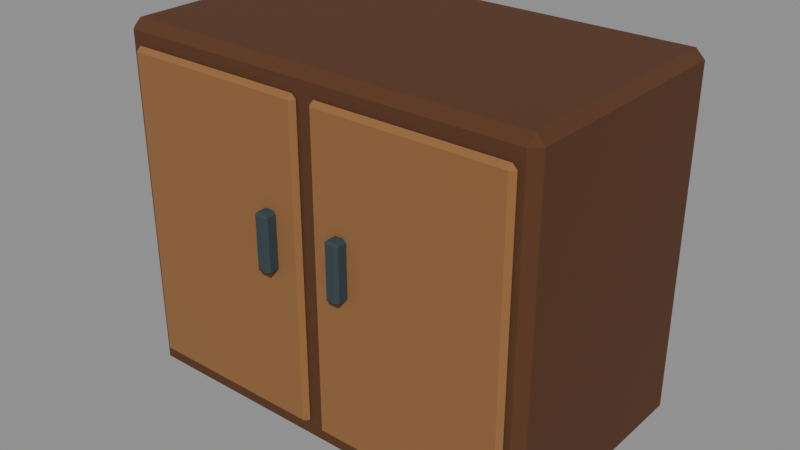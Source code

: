 # Source: cabinet.blend  (saved by Blender 5.2.45; exported with 4.5.12 LTS)
import bpy
from mathutils import Matrix  # noqa: F401  (used for matrix-valued properties, if any)

bpy.ops.wm.read_factory_settings(use_empty=True)
scene = bpy.context.scene
scene.name = 'Scene'

# ---- materials (node trees are filled in below, after node groups)
mat_dd_wood = bpy.data.materials.new('DD_wood')
mat_dd_wood.diffuse_color = (0.09463, 0.0331, 0.01002, 1.0)
mat_dd_wood_light = bpy.data.materials.new('DD_wood_light')
mat_dd_wood_light.diffuse_color = (0.2738, 0.126, 0.03968, 1.0)
mat_dd_steel = bpy.data.materials.new('DD_steel')
mat_dd_steel.diffuse_color = (0.03007, 0.05088, 0.05925, 1.0)

# ---- material node trees
mat_dd_wood.use_nodes = True; mat_dd_wood.node_tree.nodes.clear()
_N = mat_dd_wood.node_tree.nodes; _L = mat_dd_wood.node_tree.links
n0 = _N.new('ShaderNodeBsdfPrincipled'); n0.name = 'Principled BSDF'; n0.location = (-200, 100)
n0.inputs[0].default_value = (0.09463, 0.0331, 0.01002, 1.0)
n0.inputs[2].default_value = 0.93
n0.inputs[10].default_value = 0.005
n1 = _N.new('ShaderNodeOutputMaterial'); n1.name = 'Material Output'; n1.location = (200, 100)
_L.new(n0.outputs[0], n1.inputs[0])
n1.is_active_output = True
mat_dd_wood_light.use_nodes = True; mat_dd_wood_light.node_tree.nodes.clear()
_N = mat_dd_wood_light.node_tree.nodes; _L = mat_dd_wood_light.node_tree.links
n0 = _N.new('ShaderNodeBsdfPrincipled'); n0.name = 'Principled BSDF'; n0.location = (-200, 100)
n0.inputs[0].default_value = (0.2738, 0.126, 0.03968, 1.0)
n0.inputs[2].default_value = 0.93
n0.inputs[10].default_value = 0.005
n1 = _N.new('ShaderNodeOutputMaterial'); n1.name = 'Material Output'; n1.location = (200, 100)
_L.new(n0.outputs[0], n1.inputs[0])
n1.is_active_output = True
mat_dd_steel.use_nodes = True; mat_dd_steel.node_tree.nodes.clear()
_N = mat_dd_steel.node_tree.nodes; _L = mat_dd_steel.node_tree.links
n0 = _N.new('ShaderNodeBsdfPrincipled'); n0.name = 'Principled BSDF'; n0.location = (-200, 100)
n0.inputs[0].default_value = (0.03007, 0.05088, 0.05925, 1.0)
n0.inputs[2].default_value = 0.93
n0.inputs[10].default_value = 0.005
n1 = _N.new('ShaderNodeOutputMaterial'); n1.name = 'Material Output'; n1.location = (200, 100)
_L.new(n0.outputs[0], n1.inputs[0])
n1.is_active_output = True

# ---- meshes
me_cube = bpy.data.meshes.new('Cube')
me_cube.from_pydata([(-0.575, -0.325, -0.5), (-0.575, -0.35, -0.475), (-0.6, -0.325, -0.475), (-0.575, -0.35, 0.475), (-0.575, -0.325, 0.5), (-0.6, -0.325, 0.475), (-0.575, 0.325, -0.5), (-0.6, 0.325, -0.475), (-0.575, 0.35, -0.475), (-0.575, 0.325, 0.5), (-0.575, 0.35, 0.475), (-0.6, 0.325, 0.475), (0.575, -0.325, -0.5), (0.6, -0.325, -0.475), (0.575, -0.35, -0.475), (0.575, -0.325, 0.5), (0.575, -0.35, 0.475), (0.6, -0.325, 0.475), (0.575, 0.325, -0.5), (0.575, 0.35, -0.475), (0.6, 0.325, -0.475), (0.575, 0.325, 0.5), (0.6, 0.325, 0.475), (0.575, 0.35, 0.475)], [], [(0, 1, 2), (3, 4, 5), (6, 7, 8), (9, 10, 11), (12, 13, 14), (15, 16, 17), (18, 19, 20), (21, 22, 23), (6, 0, 2, 7), (1, 3, 5, 2), (4, 9, 11, 5), (10, 8, 7, 11), (18, 6, 8, 19), (9, 21, 23, 10), (22, 20, 19, 23), (12, 18, 20, 13), (21, 15, 17, 22), (16, 14, 13, 17), (0, 12, 14, 1), (15, 4, 3, 16), (6, 18, 12, 0), (2, 5, 11, 7), (14, 16, 3, 1), (21, 9, 4, 15), (8, 10, 23, 19), (20, 22, 17, 13)])
_uv = me_cube.uv_layers.new(name='UVMap')
_uv.uv.foreach_set('vector', [0.1302, 0.7411, 0.1302, 0.75, 0.125, 0.7411, 0.6187, 0.0, 0.625, 0.008929, 0.6187, 0.008929, 0.1302, 0.5089, 0.125, 0.5089, 0.1302, 0.5, 0.625, 0.2458, 0.6187, 0.2539, 0.6187, 0.2411, 0.3698, 0.7411, 0.3797, 0.7411, 0.3755, 0.7526, 0.6276, 0.7481, 0.6187, 0.7552, 0.6187, 0.7433, 0.3698, 0.5089, 0.3755, 0.4974, 0.3797, 0.5089, 0.6276, 0.5019, 0.6187, 0.5067, 0.6187, 0.4948, 0.1302, 0.5089, 0.1302, 0.7411, 0.125, 0.7411, 0.125, 0.5089, 0.3813, 0.0, 0.6187, 0.0, 0.6187, 0.008929, 0.3812, 0.008929, 0.625, 0.008929, 0.625, 0.2458, 0.6187, 0.2411, 0.6187, 0.008929, 0.6187, 0.2539, 0.3812, 0.2552, 0.3812, 0.2411, 0.6187, 0.2411, 0.3698, 0.5089, 0.1302, 0.5089, 0.1302, 0.5, 0.3755, 0.4974, 0.625, 0.2458, 0.6276, 0.5019, 0.6187, 0.4948, 0.6187, 0.2539, 0.6187, 0.5067, 0.3797, 0.5089, 0.3755, 0.4974, 0.6187, 0.4948, 0.3698, 0.7411, 0.3698, 0.5089, 0.3797, 0.5089, 0.3797, 0.7411, 0.6276, 0.5019, 0.6276, 0.7481, 0.6187, 0.7433, 0.6187, 0.5067, 0.6187, 0.7552, 0.3755, 0.7526, 0.3797, 0.7411, 0.6187, 0.7433, 0.1302, 0.7411, 0.3698, 0.7411, 0.3755, 0.7526, 0.1302, 0.75, 0.6276, 0.7481, 0.625, 0.9948, 0.6187, 0.9948, 0.6187, 0.7552, 0.1302, 0.5089, 0.3698, 0.5089, 0.3698, 0.7411, 0.1302, 0.7411, 0.3812, 0.008929, 0.6187, 0.008929, 0.6187, 0.2411, 0.3812, 0.2411, 0.3755, 0.7526, 0.6187, 0.7552, 0.6187, 0.9948, 0.3813, 0.9948, 0.6276, 0.5019, 0.8698, 0.5089, 0.8698, 0.7411, 0.6276, 0.7481, 0.3812, 0.2552, 0.6187, 0.2539, 0.6187, 0.4948, 0.3755, 0.4974, 0.3797, 0.5089, 0.6187, 0.5067, 0.6187, 0.7433, 0.3797, 0.7411])
me_cube.materials.append(mat_dd_wood)
me_cube.update()
me_cube_001 = bpy.data.meshes.new('Cube.001')
me_cube_001.from_pydata([(-0.2575, -9.313e-10, -0.44), (-0.2575, -0.0125, -0.4275), (-0.27, -9.313e-10, -0.4275), (-0.2575, -0.0125, 0.4275), (-0.2575, -9.313e-10, 0.44), (-0.27, -9.313e-10, 0.4275), (-0.2575, 9.313e-10, -0.44), (-0.27, 9.313e-10, -0.4275), (-0.2575, 0.0125, -0.4275), (-0.2575, 9.313e-10, 0.44), (-0.2575, 0.0125, 0.4275), (-0.27, 9.313e-10, 0.4275), (0.2575, -9.313e-10, -0.44), (0.27, -9.313e-10, -0.4275), (0.2575, -0.0125, -0.4275), (0.2575, -9.313e-10, 0.44), (0.2575, -0.0125, 0.4275), (0.27, -9.313e-10, 0.4275), (0.2575, 9.313e-10, -0.44), (0.2575, 0.0125, -0.4275), (0.27, 9.313e-10, -0.4275), (0.2575, 9.313e-10, 0.44), (0.27, 9.313e-10, 0.4275), (0.2575, 0.0125, 0.4275)], [], [(0, 1, 2), (3, 4, 5), (6, 7, 8), (9, 10, 11), (12, 13, 14), (15, 16, 17), (18, 19, 20), (21, 22, 23), (6, 0, 2, 7), (1, 3, 5, 2), (4, 9, 11, 5), (10, 8, 7, 11), (18, 6, 8, 19), (9, 21, 23, 10), (22, 20, 19, 23), (12, 18, 20, 13), (21, 15, 17, 22), (16, 14, 13, 17), (0, 12, 14, 1), (15, 4, 3, 16), (6, 18, 12, 0), (2, 5, 11, 7), (14, 16, 3, 1), (21, 9, 4, 15), (8, 10, 23, 19), (20, 22, 17, 13)])
_uv = me_cube_001.uv_layers.new(name='UVMap')
_uv.uv.foreach_set('vector', [0.1308, 0.625, 0.1308, 0.75, 0.125, 0.625, 0.6214, 0.9942, 0.625, 0.9942, 0.6214, 1.0, 0.1308, 0.625, 0.125, 0.625, 0.1308, 0.5, 0.625, 0.2122, 0.6214, 0.2558, 0.6214, 0.1562, 0.3692, 0.625, 0.3777, 0.625, 0.3739, 0.7529, 0.6279, 0.6904, 0.6214, 0.7558, 0.6214, 0.6562, 0.3692, 0.625, 0.3739, 0.4971, 0.3777, 0.625, 0.6279, 0.5923, 0.6214, 0.625, 0.6214, 0.4957, 0.1308, 0.625, 0.1308, 0.625, 0.125, 0.625, 0.125, 0.625, 0.3786, 0.0, 0.6214, 0.0, 0.6214, 0.125, 0.3786, 0.125, 0.625, 0.125, 0.625, 0.2122, 0.6214, 0.1562, 0.6214, 0.125, 0.6214, 0.2558, 0.3786, 0.2558, 0.3786, 0.125, 0.6214, 0.1562, 0.3692, 0.625, 0.1308, 0.625, 0.1308, 0.5, 0.3739, 0.4971, 0.625, 0.2122, 0.6279, 0.5923, 0.6214, 0.4957, 0.6214, 0.2558, 0.6214, 0.625, 0.3777, 0.625, 0.3739, 0.4971, 0.6214, 0.4957, 0.3692, 0.625, 0.3692, 0.625, 0.3777, 0.625, 0.3777, 0.625, 0.6279, 0.5923, 0.6279, 0.6904, 0.6214, 0.6562, 0.6214, 0.625, 0.6214, 0.7558, 0.3739, 0.7529, 0.3777, 0.625, 0.6214, 0.6562, 0.1308, 0.625, 0.3692, 0.625, 0.3739, 0.7529, 0.1308, 0.75, 0.6279, 0.6904, 0.625, 0.9942, 0.6214, 0.9942, 0.6214, 0.7558, 0.1308, 0.625, 0.3692, 0.625, 0.3692, 0.625, 0.1308, 0.625, 0.3786, 0.125, 0.6214, 0.125, 0.6214, 0.1562, 0.3786, 0.125, 0.3739, 0.7529, 0.6214, 0.7558, 0.6214, 0.9942, 0.3786, 0.9942, 0.6279, 0.5923, 0.8692, 0.625, 0.8692, 0.625, 0.6279, 0.6904, 0.3786, 0.2558, 0.6214, 0.2558, 0.6214, 0.4957, 0.3739, 0.4971, 0.3777, 0.625, 0.6214, 0.625, 0.6214, 0.6562, 0.3777, 0.625])
me_cube_001.materials.append(mat_dd_wood_light)
me_cube_001.update()
me_cube_002 = bpy.data.meshes.new('Cube.002')
me_cube_002.from_pydata([(-0.012, -0.0145, -0.08), (-0.012, -0.0225, -0.072), (-0.02, -0.0145, -0.072), (-0.012, -0.0225, 0.072), (-0.012, -0.0145, 0.08), (-0.02, -0.0145, 0.072), (-0.012, 0.0145, -0.08), (-0.02, 0.0145, -0.072), (-0.012, 0.0225, -0.072), (-0.012, 0.0145, 0.08), (-0.012, 0.0225, 0.072), (-0.02, 0.0145, 0.072), (0.012, -0.0145, -0.08), (0.02, -0.0145, -0.072), (0.012, -0.0225, -0.072), (0.012, -0.0145, 0.08), (0.012, -0.0225, 0.072), (0.02, -0.0145, 0.072), (0.012, 0.0145, -0.08), (0.012, 0.0225, -0.072), (0.02, 0.0145, -0.072), (0.012, 0.0145, 0.08), (0.02, 0.0145, 0.072), (0.012, 0.0225, 0.072)], [], [(0, 1, 2), (3, 4, 5), (6, 7, 8), (9, 10, 11), (12, 13, 14), (15, 16, 17), (18, 19, 20), (21, 22, 23), (6, 0, 2, 7), (1, 3, 5, 2), (4, 9, 11, 5), (10, 8, 7, 11), (18, 6, 8, 19), (9, 21, 23, 10), (22, 20, 19, 23), (12, 18, 20, 13), (21, 15, 17, 22), (16, 14, 13, 17), (0, 12, 14, 1), (15, 4, 3, 16), (6, 18, 12, 0), (2, 5, 11, 7), (14, 16, 3, 1), (21, 9, 4, 15), (8, 10, 23, 19), (20, 22, 17, 13)])
_uv = me_cube_002.uv_layers.new(name='UVMap')
_uv.uv.foreach_set('vector', [0.175, 0.7056, 0.175, 0.75, 0.125, 0.7056, 0.6125, 0.95, 0.625, 0.95, 0.6125, 1.0, 0.175, 0.5444, 0.125, 0.5444, 0.175, 0.5, 0.625, 0.2685, 0.6125, 0.3, 0.6125, 0.2167, 0.325, 0.7056, 0.3844, 0.7056, 0.3562, 0.775, 0.65, 0.7528, 0.6125, 0.8, 0.6125, 0.7167, 0.325, 0.5444, 0.3562, 0.475, 0.3844, 0.5444, 0.65, 0.5208, 0.6125, 0.5444, 0.6125, 0.4625, 0.175, 0.5444, 0.175, 0.7056, 0.125, 0.7056, 0.125, 0.5444, 0.3875, 0.0, 0.6125, 0.0, 0.6125, 0.04444, 0.3875, 0.04444, 0.625, 0.04444, 0.625, 0.2685, 0.6125, 0.2167, 0.6125, 0.04444, 0.6125, 0.3, 0.3875, 0.3, 0.3875, 0.2056, 0.6125, 0.2167, 0.325, 0.5444, 0.175, 0.5444, 0.175, 0.5, 0.3562, 0.475, 0.625, 0.2685, 0.65, 0.5208, 0.6125, 0.4625, 0.6125, 0.3, 0.6125, 0.5444, 0.3844, 0.5444, 0.3562, 0.475, 0.6125, 0.4625, 0.325, 0.7056, 0.325, 0.5444, 0.3844, 0.5444, 0.3844, 0.7056, 0.65, 0.5208, 0.65, 0.7528, 0.6125, 0.7167, 0.6125, 0.5444, 0.6125, 0.8, 0.3562, 0.775, 0.3844, 0.7056, 0.6125, 0.7167, 0.175, 0.7056, 0.325, 0.7056, 0.3562, 0.775, 0.175, 0.75, 0.65, 0.7528, 0.625, 0.95, 0.6125, 0.95, 0.6125, 0.8, 0.175, 0.5444, 0.325, 0.5444, 0.325, 0.7056, 0.175, 0.7056, 0.3875, 0.04444, 0.6125, 0.04444, 0.6125, 0.2167, 0.3875, 0.2056, 0.3562, 0.775, 0.6125, 0.8, 0.6125, 0.95, 0.3875, 0.95, 0.65, 0.5208, 0.825, 0.5444, 0.825, 0.7056, 0.65, 0.7528, 0.3875, 0.3, 0.6125, 0.3, 0.6125, 0.4625, 0.3562, 0.475, 0.3844, 0.5444, 0.6125, 0.5444, 0.6125, 0.7167, 0.3844, 0.7056])
me_cube_002.materials.append(mat_dd_steel)
me_cube_002.update()
me_cube_003 = bpy.data.meshes.new('Cube.003')
me_cube_003.from_pydata([(-0.2575, -9.313e-10, -0.44), (-0.2575, -0.0125, -0.4275), (-0.27, -9.313e-10, -0.4275), (-0.2575, -0.0125, 0.4275), (-0.2575, -9.313e-10, 0.44), (-0.27, -9.313e-10, 0.4275), (-0.2575, 9.313e-10, -0.44), (-0.27, 9.313e-10, -0.4275), (-0.2575, 0.0125, -0.4275), (-0.2575, 9.313e-10, 0.44), (-0.2575, 0.0125, 0.4275), (-0.27, 9.313e-10, 0.4275), (0.2575, -9.313e-10, -0.44), (0.27, -9.313e-10, -0.4275), (0.2575, -0.0125, -0.4275), (0.2575, -9.313e-10, 0.44), (0.2575, -0.0125, 0.4275), (0.27, -9.313e-10, 0.4275), (0.2575, 9.313e-10, -0.44), (0.2575, 0.0125, -0.4275), (0.27, 9.313e-10, -0.4275), (0.2575, 9.313e-10, 0.44), (0.27, 9.313e-10, 0.4275), (0.2575, 0.0125, 0.4275)], [], [(0, 1, 2), (3, 4, 5), (6, 7, 8), (9, 10, 11), (12, 13, 14), (15, 16, 17), (18, 19, 20), (21, 22, 23), (6, 0, 2, 7), (1, 3, 5, 2), (4, 9, 11, 5), (10, 8, 7, 11), (18, 6, 8, 19), (9, 21, 23, 10), (22, 20, 19, 23), (12, 18, 20, 13), (21, 15, 17, 22), (16, 14, 13, 17), (0, 12, 14, 1), (15, 4, 3, 16), (6, 18, 12, 0), (2, 5, 11, 7), (14, 16, 3, 1), (21, 9, 4, 15), (8, 10, 23, 19), (20, 22, 17, 13)])
_uv = me_cube_003.uv_layers.new(name='UVMap')
_uv.uv.foreach_set('vector', [0.1308, 0.625, 0.1308, 0.75, 0.125, 0.625, 0.6214, 0.9942, 0.625, 0.9942, 0.6214, 1.0, 0.1308, 0.625, 0.125, 0.625, 0.1308, 0.5, 0.625, 0.2122, 0.6214, 0.2558, 0.6214, 0.1562, 0.3692, 0.625, 0.3777, 0.625, 0.3739, 0.7529, 0.6279, 0.6904, 0.6214, 0.7558, 0.6214, 0.6562, 0.3692, 0.625, 0.3739, 0.4971, 0.3777, 0.625, 0.6279, 0.5923, 0.6214, 0.625, 0.6214, 0.4957, 0.1308, 0.625, 0.1308, 0.625, 0.125, 0.625, 0.125, 0.625, 0.3786, 0.0, 0.6214, 0.0, 0.6214, 0.125, 0.3786, 0.125, 0.625, 0.125, 0.625, 0.2122, 0.6214, 0.1562, 0.6214, 0.125, 0.6214, 0.2558, 0.3786, 0.2558, 0.3786, 0.125, 0.6214, 0.1562, 0.3692, 0.625, 0.1308, 0.625, 0.1308, 0.5, 0.3739, 0.4971, 0.625, 0.2122, 0.6279, 0.5923, 0.6214, 0.4957, 0.6214, 0.2558, 0.6214, 0.625, 0.3777, 0.625, 0.3739, 0.4971, 0.6214, 0.4957, 0.3692, 0.625, 0.3692, 0.625, 0.3777, 0.625, 0.3777, 0.625, 0.6279, 0.5923, 0.6279, 0.6904, 0.6214, 0.6562, 0.6214, 0.625, 0.6214, 0.7558, 0.3739, 0.7529, 0.3777, 0.625, 0.6214, 0.6562, 0.1308, 0.625, 0.3692, 0.625, 0.3739, 0.7529, 0.1308, 0.75, 0.6279, 0.6904, 0.625, 0.9942, 0.6214, 0.9942, 0.6214, 0.7558, 0.1308, 0.625, 0.3692, 0.625, 0.3692, 0.625, 0.1308, 0.625, 0.3786, 0.125, 0.6214, 0.125, 0.6214, 0.1562, 0.3786, 0.125, 0.3739, 0.7529, 0.6214, 0.7558, 0.6214, 0.9942, 0.3786, 0.9942, 0.6279, 0.5923, 0.8692, 0.625, 0.8692, 0.625, 0.6279, 0.6904, 0.3786, 0.2558, 0.6214, 0.2558, 0.6214, 0.4957, 0.3739, 0.4971, 0.3777, 0.625, 0.6214, 0.625, 0.6214, 0.6562, 0.3777, 0.625])
me_cube_003.materials.append(mat_dd_wood_light)
me_cube_003.update()
me_cube_004 = bpy.data.meshes.new('Cube.004')
me_cube_004.from_pydata([(-0.012, -0.0145, -0.08), (-0.012, -0.0225, -0.072), (-0.02, -0.0145, -0.072), (-0.012, -0.0225, 0.072), (-0.012, -0.0145, 0.08), (-0.02, -0.0145, 0.072), (-0.012, 0.0145, -0.08), (-0.02, 0.0145, -0.072), (-0.012, 0.0225, -0.072), (-0.012, 0.0145, 0.08), (-0.012, 0.0225, 0.072), (-0.02, 0.0145, 0.072), (0.012, -0.0145, -0.08), (0.02, -0.0145, -0.072), (0.012, -0.0225, -0.072), (0.012, -0.0145, 0.08), (0.012, -0.0225, 0.072), (0.02, -0.0145, 0.072), (0.012, 0.0145, -0.08), (0.012, 0.0225, -0.072), (0.02, 0.0145, -0.072), (0.012, 0.0145, 0.08), (0.02, 0.0145, 0.072), (0.012, 0.0225, 0.072)], [], [(0, 1, 2), (3, 4, 5), (6, 7, 8), (9, 10, 11), (12, 13, 14), (15, 16, 17), (18, 19, 20), (21, 22, 23), (6, 0, 2, 7), (1, 3, 5, 2), (4, 9, 11, 5), (10, 8, 7, 11), (18, 6, 8, 19), (9, 21, 23, 10), (22, 20, 19, 23), (12, 18, 20, 13), (21, 15, 17, 22), (16, 14, 13, 17), (0, 12, 14, 1), (15, 4, 3, 16), (6, 18, 12, 0), (2, 5, 11, 7), (14, 16, 3, 1), (21, 9, 4, 15), (8, 10, 23, 19), (20, 22, 17, 13)])
_uv = me_cube_004.uv_layers.new(name='UVMap')
_uv.uv.foreach_set('vector', [0.175, 0.7056, 0.175, 0.75, 0.125, 0.7056, 0.6125, 0.95, 0.625, 0.95, 0.6125, 1.0, 0.175, 0.5444, 0.125, 0.5444, 0.175, 0.5, 0.625, 0.2685, 0.6125, 0.3, 0.6125, 0.2167, 0.325, 0.7056, 0.3844, 0.7056, 0.3562, 0.775, 0.65, 0.7528, 0.6125, 0.8, 0.6125, 0.7167, 0.325, 0.5444, 0.3562, 0.475, 0.3844, 0.5444, 0.65, 0.5208, 0.6125, 0.5444, 0.6125, 0.4625, 0.175, 0.5444, 0.175, 0.7056, 0.125, 0.7056, 0.125, 0.5444, 0.3875, 0.0, 0.6125, 0.0, 0.6125, 0.04444, 0.3875, 0.04444, 0.625, 0.04444, 0.625, 0.2685, 0.6125, 0.2167, 0.6125, 0.04444, 0.6125, 0.3, 0.3875, 0.3, 0.3875, 0.2056, 0.6125, 0.2167, 0.325, 0.5444, 0.175, 0.5444, 0.175, 0.5, 0.3562, 0.475, 0.625, 0.2685, 0.65, 0.5208, 0.6125, 0.4625, 0.6125, 0.3, 0.6125, 0.5444, 0.3844, 0.5444, 0.3562, 0.475, 0.6125, 0.4625, 0.325, 0.7056, 0.325, 0.5444, 0.3844, 0.5444, 0.3844, 0.7056, 0.65, 0.5208, 0.65, 0.7528, 0.6125, 0.7167, 0.6125, 0.5444, 0.6125, 0.8, 0.3562, 0.775, 0.3844, 0.7056, 0.6125, 0.7167, 0.175, 0.7056, 0.325, 0.7056, 0.3562, 0.775, 0.175, 0.75, 0.65, 0.7528, 0.625, 0.95, 0.6125, 0.95, 0.6125, 0.8, 0.175, 0.5444, 0.325, 0.5444, 0.325, 0.7056, 0.175, 0.7056, 0.3875, 0.04444, 0.6125, 0.04444, 0.6125, 0.2167, 0.3875, 0.2056, 0.3562, 0.775, 0.6125, 0.8, 0.6125, 0.95, 0.3875, 0.95, 0.65, 0.5208, 0.825, 0.5444, 0.825, 0.7056, 0.65, 0.7528, 0.3875, 0.3, 0.6125, 0.3, 0.6125, 0.4625, 0.3562, 0.475, 0.3844, 0.5444, 0.6125, 0.5444, 0.6125, 0.7167, 0.3844, 0.7056])
me_cube_004.materials.append(mat_dd_steel)
me_cube_004.update()

# ---- objects
ob_dd_cabinet = bpy.data.objects.new('DD_Cabinet', me_cube)
ob_dd_cabinet_panel = bpy.data.objects.new('DD_Cabinet_Panel', me_cube_001)
ob_dd_cabinet_pull = bpy.data.objects.new('DD_Cabinet_Pull', me_cube_002)
ob_dd_cabinet_panel_001 = bpy.data.objects.new('DD_Cabinet_Panel.001', me_cube_003)
ob_dd_cabinet_pull_001 = bpy.data.objects.new('DD_Cabinet_Pull.001', me_cube_004)

# ---- transforms, parenting, visibility, modifiers, constraints
ob_dd_cabinet.location = (0.0, 0.0, 0.5)
ob_dd_cabinet_panel.location = (-0.29, -0.355, 0.5)
ob_dd_cabinet_pull.location = (-0.11, -0.38, 0.56)
ob_dd_cabinet_panel_001.location = (0.29, -0.355, 0.5)
ob_dd_cabinet_pull_001.location = (0.11, -0.38, 0.56)

# ---- collection membership
scene.collection.objects.link(ob_dd_cabinet)
scene.collection.objects.link(ob_dd_cabinet_panel)
scene.collection.objects.link(ob_dd_cabinet_pull)
scene.collection.objects.link(ob_dd_cabinet_panel_001)
scene.collection.objects.link(ob_dd_cabinet_pull_001)

# ---- scene / render settings (as saved in the file)
scene.frame_start = 1; scene.frame_end = 250; scene.frame_set(0)
scene.render.engine = 'BLENDER_EEVEE_NEXT'
scene.render.fps = 30
scene.render.bake_bias = 0.0
scene.render.bake_samples = 0
scene.render.compositor_device = 'GPU'
scene.eevee.use_volume_custom_range = False
scene.eevee.fast_gi_thickness_near = 0.1
scene.eevee.fast_gi_thickness_far = 0.0
scene.eevee.ray_tracing_options.screen_trace_thickness = 0.1
bpy.context.view_layer.update()

# ---- added for rendering (the .blend has no active camera and no usable light): camera, sun + grey world if the file has none
cam_auto = bpy.data.cameras.new('AutoCamera')
cam_auto.lens = 50.0
cam_auto.sensor_width = 36.0
cam_auto.clip_end = 1000.0
ob_auto_camera = bpy.data.objects.new('AutoCamera', cam_auto)
scene.collection.objects.link(ob_auto_camera)
ob_auto_camera.location = (1.60421, -1.9513, 1.78336)
ob_auto_camera.rotation_euler = (1.09748, -7.21219e-08, 0.694738)
scene.camera = ob_auto_camera
light_auto_sun = bpy.data.lights.new('AutoSun', 'SUN')
light_auto_sun.energy = 3.0
light_auto_sun.angle = 0.0523599
ob_auto_sun = bpy.data.objects.new('AutoSun', light_auto_sun)
scene.collection.objects.link(ob_auto_sun)
ob_auto_sun.rotation_euler = (0.872665, 0.174533, 0.523599)
if scene.world is None:
    world_auto = bpy.data.worlds.new('AutoWorld')
    world_auto.color = (0.3, 0.3, 0.3)
    scene.world = world_auto
bpy.context.view_layer.update()
